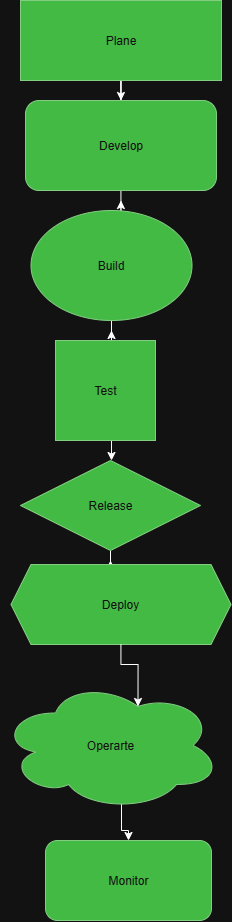

The diagram above was exported from draw.io. Its source (the exported page's mxGraphModel, read from the mxfile embedded in the PNG):
<mxGraphModel dx="1489" dy="869" grid="1" gridSize="10" guides="1" tooltips="1" connect="1" arrows="1" fold="1" page="1" pageScale="1" pageWidth="827" pageHeight="1169" math="0" shadow="0">
  <root>
    <mxCell id="0" />
    <mxCell id="1" parent="0" />
    <mxCell id="9OkRBlx2tOSEClTMg9wX-15" style="edgeStyle=orthogonalEdgeStyle;rounded=0;orthogonalLoop=1;jettySize=auto;html=1;entryX=0.5;entryY=0;entryDx=0;entryDy=0;" edge="1" parent="1" source="9OkRBlx2tOSEClTMg9wX-1" target="9OkRBlx2tOSEClTMg9wX-5">
      <mxGeometry relative="1" as="geometry" />
    </mxCell>
    <mxCell id="9OkRBlx2tOSEClTMg9wX-1" value="Plane" style="rounded=0;whiteSpace=wrap;html=1;fillColor=#008a00;fontColor=#ffffff;strokeColor=#005700;" vertex="1" parent="1">
      <mxGeometry x="279" y="20" width="201" height="80" as="geometry" />
    </mxCell>
    <mxCell id="9OkRBlx2tOSEClTMg9wX-16" style="edgeStyle=orthogonalEdgeStyle;rounded=0;orthogonalLoop=1;jettySize=auto;html=1;" edge="1" parent="1" source="9OkRBlx2tOSEClTMg9wX-5">
      <mxGeometry relative="1" as="geometry">
        <mxPoint x="379.5" y="220" as="targetPoint" />
      </mxGeometry>
    </mxCell>
    <mxCell id="9OkRBlx2tOSEClTMg9wX-5" value="Develop" style="rounded=1;whiteSpace=wrap;html=1;fillColor=#008a00;fontColor=#ffffff;strokeColor=#005700;" vertex="1" parent="1">
      <mxGeometry x="284" y="120" width="191" height="90" as="geometry" />
    </mxCell>
    <mxCell id="9OkRBlx2tOSEClTMg9wX-17" style="edgeStyle=orthogonalEdgeStyle;rounded=0;orthogonalLoop=1;jettySize=auto;html=1;" edge="1" parent="1" source="9OkRBlx2tOSEClTMg9wX-6">
      <mxGeometry relative="1" as="geometry">
        <mxPoint x="369.9999999999999" y="350" as="targetPoint" />
      </mxGeometry>
    </mxCell>
    <mxCell id="9OkRBlx2tOSEClTMg9wX-6" value="Build" style="ellipse;whiteSpace=wrap;html=1;fillColor=#008a00;fontColor=#ffffff;strokeColor=#005700;" vertex="1" parent="1">
      <mxGeometry x="289.5" y="230" width="161" height="110" as="geometry" />
    </mxCell>
    <mxCell id="9OkRBlx2tOSEClTMg9wX-18" style="edgeStyle=orthogonalEdgeStyle;rounded=0;orthogonalLoop=1;jettySize=auto;html=1;entryX=0.5;entryY=0;entryDx=0;entryDy=0;" edge="1" parent="1" source="9OkRBlx2tOSEClTMg9wX-7" target="9OkRBlx2tOSEClTMg9wX-8">
      <mxGeometry relative="1" as="geometry">
        <Array as="points">
          <mxPoint x="370" y="480" />
        </Array>
      </mxGeometry>
    </mxCell>
    <mxCell id="9OkRBlx2tOSEClTMg9wX-7" value="Test" style="whiteSpace=wrap;html=1;aspect=fixed;fillColor=#008a00;fontColor=#ffffff;strokeColor=#005700;" vertex="1" parent="1">
      <mxGeometry x="314" y="360" width="100" height="100" as="geometry" />
    </mxCell>
    <mxCell id="9OkRBlx2tOSEClTMg9wX-19" style="edgeStyle=orthogonalEdgeStyle;rounded=0;orthogonalLoop=1;jettySize=auto;html=1;" edge="1" parent="1" source="9OkRBlx2tOSEClTMg9wX-8">
      <mxGeometry relative="1" as="geometry">
        <mxPoint x="369" y="580" as="targetPoint" />
      </mxGeometry>
    </mxCell>
    <mxCell id="9OkRBlx2tOSEClTMg9wX-8" value="Release" style="rhombus;whiteSpace=wrap;html=1;fillColor=#008a00;fontColor=#ffffff;strokeColor=#005700;" vertex="1" parent="1">
      <mxGeometry x="279" y="480" width="180" height="90" as="geometry" />
    </mxCell>
    <mxCell id="9OkRBlx2tOSEClTMg9wX-9" value="Deploy" style="shape=hexagon;perimeter=hexagonPerimeter2;whiteSpace=wrap;html=1;fixedSize=1;fillColor=#008a00;fontColor=#ffffff;strokeColor=#005700;" vertex="1" parent="1">
      <mxGeometry x="269.5" y="584" width="220" height="80" as="geometry" />
    </mxCell>
    <mxCell id="9OkRBlx2tOSEClTMg9wX-23" style="edgeStyle=orthogonalEdgeStyle;rounded=0;orthogonalLoop=1;jettySize=auto;html=1;exitX=0.55;exitY=0.95;exitDx=0;exitDy=0;exitPerimeter=0;" edge="1" parent="1" source="9OkRBlx2tOSEClTMg9wX-10" target="9OkRBlx2tOSEClTMg9wX-12">
      <mxGeometry relative="1" as="geometry" />
    </mxCell>
    <mxCell id="9OkRBlx2tOSEClTMg9wX-10" value="Operarte" style="ellipse;shape=cloud;whiteSpace=wrap;html=1;fillColor=#008a00;fontColor=#ffffff;strokeColor=#005700;" vertex="1" parent="1">
      <mxGeometry x="259" y="700" width="220" height="130" as="geometry" />
    </mxCell>
    <mxCell id="9OkRBlx2tOSEClTMg9wX-12" value="Monitor" style="rounded=1;whiteSpace=wrap;html=1;fillColor=#008a00;fontColor=#ffffff;strokeColor=#005700;" vertex="1" parent="1">
      <mxGeometry x="304" y="860" width="166" height="80" as="geometry" />
    </mxCell>
    <mxCell id="9OkRBlx2tOSEClTMg9wX-20" style="edgeStyle=orthogonalEdgeStyle;rounded=0;orthogonalLoop=1;jettySize=auto;html=1;entryX=0.625;entryY=0.2;entryDx=0;entryDy=0;entryPerimeter=0;" edge="1" parent="1" source="9OkRBlx2tOSEClTMg9wX-9" target="9OkRBlx2tOSEClTMg9wX-10">
      <mxGeometry relative="1" as="geometry" />
    </mxCell>
  </root>
</mxGraphModel>